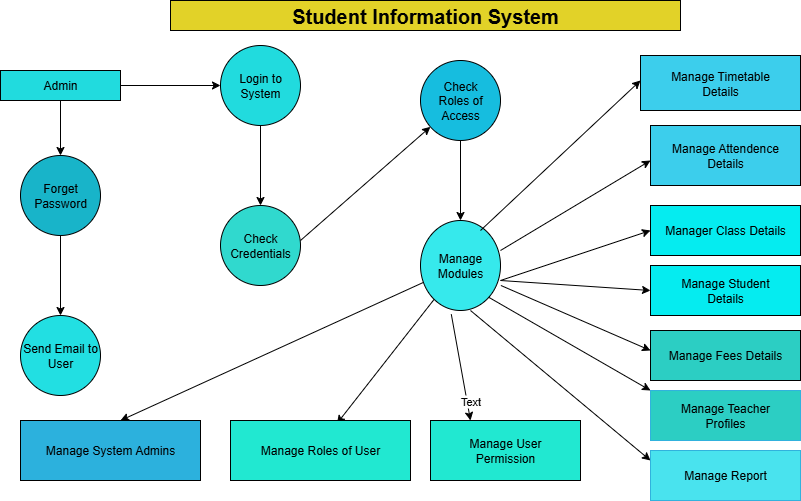

The diagram above was exported from draw.io. Its source (the exported page's mxGraphModel, read from the mxfile embedded in the PNG):
<mxGraphModel dx="1042" dy="562" grid="1" gridSize="10" guides="1" tooltips="1" connect="1" arrows="1" fold="1" page="1" pageScale="1" pageWidth="827" pageHeight="1169" math="0" shadow="0">
  <root>
    <mxCell id="0" />
    <mxCell id="1" parent="0" />
    <mxCell id="7AbLNxzcK7zBUqkv1Ver-1" value="&lt;b&gt;&lt;font style=&quot;font-size: 20px;&quot;&gt;Student Information System&lt;/font&gt;&lt;/b&gt;" style="rounded=0;whiteSpace=wrap;html=1;fillColor=light-dark(#e2d228, #ededed);" vertex="1" parent="1">
      <mxGeometry x="190" y="80" width="510" height="30" as="geometry" />
    </mxCell>
    <mxCell id="7AbLNxzcK7zBUqkv1Ver-4" value="" style="edgeStyle=orthogonalEdgeStyle;rounded=0;orthogonalLoop=1;jettySize=auto;html=1;" edge="1" parent="1" source="7AbLNxzcK7zBUqkv1Ver-2" target="7AbLNxzcK7zBUqkv1Ver-3">
      <mxGeometry relative="1" as="geometry" />
    </mxCell>
    <mxCell id="7AbLNxzcK7zBUqkv1Ver-8" value="" style="edgeStyle=orthogonalEdgeStyle;rounded=0;orthogonalLoop=1;jettySize=auto;html=1;" edge="1" parent="1" source="7AbLNxzcK7zBUqkv1Ver-2" target="7AbLNxzcK7zBUqkv1Ver-7">
      <mxGeometry relative="1" as="geometry" />
    </mxCell>
    <mxCell id="7AbLNxzcK7zBUqkv1Ver-2" value="Admin" style="rounded=0;whiteSpace=wrap;html=1;fillColor=light-dark(#21dbde, #ededed);" vertex="1" parent="1">
      <mxGeometry x="20" y="150" width="120" height="30" as="geometry" />
    </mxCell>
    <mxCell id="7AbLNxzcK7zBUqkv1Ver-6" value="" style="edgeStyle=orthogonalEdgeStyle;rounded=0;orthogonalLoop=1;jettySize=auto;html=1;" edge="1" parent="1" source="7AbLNxzcK7zBUqkv1Ver-3" target="7AbLNxzcK7zBUqkv1Ver-5">
      <mxGeometry relative="1" as="geometry" />
    </mxCell>
    <mxCell id="7AbLNxzcK7zBUqkv1Ver-3" value="Forget&lt;div&gt;Password&lt;/div&gt;" style="ellipse;whiteSpace=wrap;html=1;rounded=0;fillColor=light-dark(#18b4c9, #ededed);" vertex="1" parent="1">
      <mxGeometry x="40" y="235" width="80" height="80" as="geometry" />
    </mxCell>
    <mxCell id="7AbLNxzcK7zBUqkv1Ver-5" value="Send Email to User" style="ellipse;whiteSpace=wrap;html=1;rounded=0;fillColor=light-dark(#22dfe2, #ededed);" vertex="1" parent="1">
      <mxGeometry x="40" y="395" width="80" height="80" as="geometry" />
    </mxCell>
    <mxCell id="7AbLNxzcK7zBUqkv1Ver-10" value="" style="edgeStyle=orthogonalEdgeStyle;rounded=0;orthogonalLoop=1;jettySize=auto;html=1;" edge="1" parent="1" source="7AbLNxzcK7zBUqkv1Ver-7" target="7AbLNxzcK7zBUqkv1Ver-9">
      <mxGeometry relative="1" as="geometry" />
    </mxCell>
    <mxCell id="7AbLNxzcK7zBUqkv1Ver-7" value="Login to&lt;div&gt;System&lt;/div&gt;" style="ellipse;whiteSpace=wrap;html=1;rounded=0;fillColor=light-dark(#21dbde, #ededed);" vertex="1" parent="1">
      <mxGeometry x="240" y="125" width="80" height="80" as="geometry" />
    </mxCell>
    <mxCell id="7AbLNxzcK7zBUqkv1Ver-9" value="Check&lt;div&gt;Credentials&lt;/div&gt;" style="ellipse;whiteSpace=wrap;html=1;rounded=0;fillColor=light-dark(#30d9ce, #ededed);" vertex="1" parent="1">
      <mxGeometry x="240" y="285" width="80" height="80" as="geometry" />
    </mxCell>
    <mxCell id="7AbLNxzcK7zBUqkv1Ver-17" value="" style="edgeStyle=orthogonalEdgeStyle;rounded=0;orthogonalLoop=1;jettySize=auto;html=1;" edge="1" parent="1" source="7AbLNxzcK7zBUqkv1Ver-15" target="7AbLNxzcK7zBUqkv1Ver-16">
      <mxGeometry relative="1" as="geometry" />
    </mxCell>
    <mxCell id="7AbLNxzcK7zBUqkv1Ver-15" value="Check&lt;div&gt;Roles of Access&lt;/div&gt;" style="ellipse;whiteSpace=wrap;html=1;aspect=fixed;fillColor=light-dark(#16bddf, #ededed);" vertex="1" parent="1">
      <mxGeometry x="440" y="140" width="80" height="80" as="geometry" />
    </mxCell>
    <mxCell id="7AbLNxzcK7zBUqkv1Ver-16" value="Manage&lt;div&gt;Modules&lt;/div&gt;" style="ellipse;whiteSpace=wrap;html=1;fillColor=light-dark(#36e9ec, #ededed);" vertex="1" parent="1">
      <mxGeometry x="440" y="300" width="80" height="90" as="geometry" />
    </mxCell>
    <mxCell id="7AbLNxzcK7zBUqkv1Ver-19" value="" style="endArrow=classic;html=1;rounded=0;" edge="1" parent="1" target="7AbLNxzcK7zBUqkv1Ver-15">
      <mxGeometry width="50" height="50" relative="1" as="geometry">
        <mxPoint x="320" y="320" as="sourcePoint" />
        <mxPoint x="370" y="270" as="targetPoint" />
      </mxGeometry>
    </mxCell>
    <mxCell id="7AbLNxzcK7zBUqkv1Ver-20" value="" style="endArrow=classic;html=1;rounded=0;" edge="1" parent="1" source="7AbLNxzcK7zBUqkv1Ver-16">
      <mxGeometry width="50" height="50" relative="1" as="geometry">
        <mxPoint x="400" y="420" as="sourcePoint" />
        <mxPoint x="140" y="500" as="targetPoint" />
      </mxGeometry>
    </mxCell>
    <mxCell id="7AbLNxzcK7zBUqkv1Ver-21" value="Manage System Admins" style="rounded=0;whiteSpace=wrap;html=1;fillColor=light-dark(#2cb1dd, #ededed);" vertex="1" parent="1">
      <mxGeometry x="40" y="500" width="180" height="60" as="geometry" />
    </mxCell>
    <mxCell id="7AbLNxzcK7zBUqkv1Ver-23" value="" style="endArrow=classic;html=1;rounded=0;entryX=0.591;entryY=0.052;entryDx=0;entryDy=0;entryPerimeter=0;" edge="1" parent="1" source="7AbLNxzcK7zBUqkv1Ver-16" target="7AbLNxzcK7zBUqkv1Ver-24">
      <mxGeometry width="50" height="50" relative="1" as="geometry">
        <mxPoint x="420" y="430" as="sourcePoint" />
        <mxPoint x="370" y="490" as="targetPoint" />
      </mxGeometry>
    </mxCell>
    <mxCell id="7AbLNxzcK7zBUqkv1Ver-24" value="Manage Roles of User" style="rounded=0;whiteSpace=wrap;html=1;fillColor=light-dark(#21e8d1, #ededed);" vertex="1" parent="1">
      <mxGeometry x="250" y="500" width="180" height="60" as="geometry" />
    </mxCell>
    <mxCell id="7AbLNxzcK7zBUqkv1Ver-25" value="" style="endArrow=classic;html=1;rounded=0;exitX=0.385;exitY=1.042;exitDx=0;exitDy=0;exitPerimeter=0;" edge="1" parent="1" source="7AbLNxzcK7zBUqkv1Ver-16">
      <mxGeometry width="50" height="50" relative="1" as="geometry">
        <mxPoint x="470" y="430" as="sourcePoint" />
        <mxPoint x="490" y="500" as="targetPoint" />
      </mxGeometry>
    </mxCell>
    <mxCell id="7AbLNxzcK7zBUqkv1Ver-27" value="Text" style="edgeLabel;html=1;align=center;verticalAlign=middle;resizable=0;points=[];" vertex="1" connectable="0" parent="7AbLNxzcK7zBUqkv1Ver-25">
      <mxGeometry x="0.6411" y="3" relative="1" as="geometry">
        <mxPoint as="offset" />
      </mxGeometry>
    </mxCell>
    <mxCell id="7AbLNxzcK7zBUqkv1Ver-26" value="Manage User&lt;div&gt;Permission&lt;/div&gt;" style="rounded=0;whiteSpace=wrap;html=1;fillColor=light-dark(#21e8d1, #ededed);" vertex="1" parent="1">
      <mxGeometry x="450" y="500" width="150" height="60" as="geometry" />
    </mxCell>
    <mxCell id="7AbLNxzcK7zBUqkv1Ver-29" value="" style="endArrow=classic;html=1;rounded=0;" edge="1" parent="1">
      <mxGeometry width="50" height="50" relative="1" as="geometry">
        <mxPoint x="500" y="310" as="sourcePoint" />
        <mxPoint x="660" y="160" as="targetPoint" />
      </mxGeometry>
    </mxCell>
    <mxCell id="7AbLNxzcK7zBUqkv1Ver-31" value="" style="endArrow=classic;html=1;rounded=0;" edge="1" parent="1">
      <mxGeometry width="50" height="50" relative="1" as="geometry">
        <mxPoint x="520" y="330" as="sourcePoint" />
        <mxPoint x="670" y="240" as="targetPoint" />
      </mxGeometry>
    </mxCell>
    <mxCell id="7AbLNxzcK7zBUqkv1Ver-33" value="" style="endArrow=classic;html=1;rounded=0;" edge="1" parent="1">
      <mxGeometry width="50" height="50" relative="1" as="geometry">
        <mxPoint x="520" y="360" as="sourcePoint" />
        <mxPoint x="670" y="310" as="targetPoint" />
      </mxGeometry>
    </mxCell>
    <mxCell id="7AbLNxzcK7zBUqkv1Ver-34" value="" style="endArrow=classic;html=1;rounded=0;exitX=0.625;exitY=1;exitDx=0;exitDy=0;exitPerimeter=0;" edge="1" parent="1" source="7AbLNxzcK7zBUqkv1Ver-16">
      <mxGeometry width="50" height="50" relative="1" as="geometry">
        <mxPoint x="510" y="400" as="sourcePoint" />
        <mxPoint x="670" y="540" as="targetPoint" />
      </mxGeometry>
    </mxCell>
    <mxCell id="7AbLNxzcK7zBUqkv1Ver-35" value="" style="endArrow=classic;html=1;rounded=0;" edge="1" parent="1">
      <mxGeometry width="50" height="50" relative="1" as="geometry">
        <mxPoint x="520" y="360" as="sourcePoint" />
        <mxPoint x="670" y="370" as="targetPoint" />
      </mxGeometry>
    </mxCell>
    <mxCell id="7AbLNxzcK7zBUqkv1Ver-37" value="" style="endArrow=classic;html=1;rounded=0;exitX=1.005;exitY=0.722;exitDx=0;exitDy=0;exitPerimeter=0;" edge="1" parent="1" source="7AbLNxzcK7zBUqkv1Ver-16">
      <mxGeometry width="50" height="50" relative="1" as="geometry">
        <mxPoint x="540" y="415" as="sourcePoint" />
        <mxPoint x="670" y="430" as="targetPoint" />
        <Array as="points" />
      </mxGeometry>
    </mxCell>
    <mxCell id="7AbLNxzcK7zBUqkv1Ver-39" value="" style="endArrow=classic;html=1;rounded=0;exitX=1;exitY=1;exitDx=0;exitDy=0;entryX=0;entryY=0;entryDx=0;entryDy=0;" edge="1" parent="1" source="7AbLNxzcK7zBUqkv1Ver-16" target="7AbLNxzcK7zBUqkv1Ver-49">
      <mxGeometry width="50" height="50" relative="1" as="geometry">
        <mxPoint x="510" y="390" as="sourcePoint" />
        <mxPoint x="670" y="470" as="targetPoint" />
      </mxGeometry>
    </mxCell>
    <mxCell id="7AbLNxzcK7zBUqkv1Ver-40" value="Manage Timetable&lt;div&gt;Details&lt;/div&gt;" style="rounded=0;whiteSpace=wrap;html=1;fillColor=light-dark(#3cceec, #ededed);" vertex="1" parent="1">
      <mxGeometry x="660" y="135" width="160" height="55" as="geometry" />
    </mxCell>
    <mxCell id="7AbLNxzcK7zBUqkv1Ver-43" value="Manage Attendence&lt;div&gt;Details&lt;/div&gt;" style="rounded=0;whiteSpace=wrap;html=1;fillColor=light-dark(#3cceec, #ededed);" vertex="1" parent="1">
      <mxGeometry x="670" y="205" width="150" height="60" as="geometry" />
    </mxCell>
    <mxCell id="7AbLNxzcK7zBUqkv1Ver-45" value="Manager Class Details" style="rounded=0;whiteSpace=wrap;html=1;fillColor=light-dark(#05ecf0, #ededed);" vertex="1" parent="1">
      <mxGeometry x="670" y="285" width="150" height="50" as="geometry" />
    </mxCell>
    <mxCell id="7AbLNxzcK7zBUqkv1Ver-46" value="Manage Student&lt;div&gt;Details&lt;/div&gt;" style="rounded=0;whiteSpace=wrap;html=1;fillColor=light-dark(#05ecf0, #ededed);" vertex="1" parent="1">
      <mxGeometry x="670" y="345" width="150" height="50" as="geometry" />
    </mxCell>
    <mxCell id="7AbLNxzcK7zBUqkv1Ver-48" value="Manage Fees Details" style="rounded=0;whiteSpace=wrap;html=1;fillColor=light-dark(#2ccec3, #ededed);" vertex="1" parent="1">
      <mxGeometry x="670" y="410" width="150" height="50" as="geometry" />
    </mxCell>
    <mxCell id="7AbLNxzcK7zBUqkv1Ver-49" value="Manage Teacher&lt;div&gt;Profiles&lt;/div&gt;" style="rounded=0;whiteSpace=wrap;html=1;fillColor=light-dark(#2ccec3, #ededed);strokeColor=light-dark(#31b2dd, #ededed);" vertex="1" parent="1">
      <mxGeometry x="670" y="470" width="150" height="50" as="geometry" />
    </mxCell>
    <mxCell id="7AbLNxzcK7zBUqkv1Ver-51" value="Manage Report" style="rounded=0;whiteSpace=wrap;html=1;strokeColor=light-dark(#31b2dd, #ededed);fillColor=light-dark(#49e3ee, #ededed);" vertex="1" parent="1">
      <mxGeometry x="670" y="530" width="150" height="50" as="geometry" />
    </mxCell>
  </root>
</mxGraphModel>